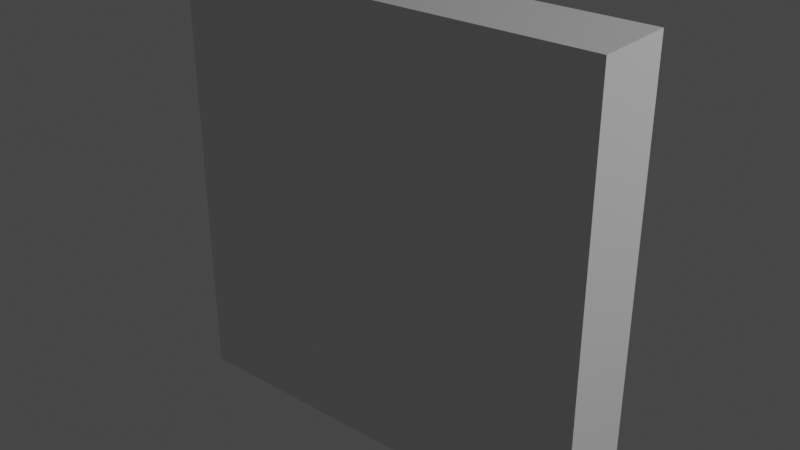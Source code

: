 # Source: bookshelf.blend  (saved by Blender 3.2.14; exported with 4.5.12 LTS)
import bpy
from mathutils import Matrix  # noqa: F401  (used for matrix-valued properties, if any)

bpy.ops.wm.read_factory_settings(use_empty=True)
scene = bpy.context.scene
scene.name = 'Scene'

# ---- collections
col_collection = bpy.data.collections.new('Collection'); scene.collection.children.link(col_collection)

# ---- materials (node trees are filled in below, after node groups)
mat_material_016 = bpy.data.materials.new('Material.016')
mat_material_016.alpha_threshold = 0.0
mat_material_016.use_transparent_shadow = False
mat_material_016.line_color = (0.0, 0.0, 0.0, 1.0)
mat_material__002 = bpy.data.materials.new('Material .002')
mat_material__002.alpha_threshold = 0.0
mat_material__002.use_transparent_shadow = False
mat_material__002.line_color = (0.0, 0.0, 0.0, 1.0)
mat_material_2_001 = bpy.data.materials.new('Material 2.001')
mat_material_2_001.use_transparent_shadow = False
mat_material_014 = bpy.data.materials.new('Material.014')
mat_material_014.alpha_threshold = 0.0
mat_material_014.use_transparent_shadow = False
mat_material_014.line_color = (0.0, 0.0, 0.0, 1.0)
mat_material_013 = bpy.data.materials.new('Material.013')
mat_material_013.alpha_threshold = 0.0
mat_material_013.use_transparent_shadow = False
mat_material_013.line_color = (0.0, 0.0, 0.0, 1.0)
mat_material_012 = bpy.data.materials.new('Material.012')
mat_material_012.alpha_threshold = 0.0
mat_material_012.use_transparent_shadow = False
mat_material_012.line_color = (0.0, 0.0, 0.0, 1.0)
mat_material_011 = bpy.data.materials.new('Material.011')
mat_material_011.alpha_threshold = 0.0
mat_material_011.use_transparent_shadow = False
mat_material_011.line_color = (0.0, 0.0, 0.0, 1.0)
mat_material_010 = bpy.data.materials.new('Material.010')
mat_material_010.alpha_threshold = 0.0
mat_material_010.use_transparent_shadow = False
mat_material_010.line_color = (0.0, 0.0, 0.0, 1.0)
mat_material_009 = bpy.data.materials.new('Material.009')
mat_material_009.alpha_threshold = 0.0
mat_material_009.use_transparent_shadow = False
mat_material_009.line_color = (0.0, 0.0, 0.0, 1.0)
mat_material_008 = bpy.data.materials.new('Material.008')
mat_material_008.alpha_threshold = 0.0
mat_material_008.use_transparent_shadow = False
mat_material_008.line_color = (0.0, 0.0, 0.0, 1.0)
mat_material_007 = bpy.data.materials.new('Material.007')
mat_material_007.alpha_threshold = 0.0
mat_material_007.use_transparent_shadow = False
mat_material_007.line_color = (0.0, 0.0, 0.0, 1.0)
mat_material_006 = bpy.data.materials.new('Material.006')
mat_material_006.alpha_threshold = 0.0
mat_material_006.use_transparent_shadow = False
mat_material_006.line_color = (0.0, 0.0, 0.0, 1.0)
mat_material_005 = bpy.data.materials.new('Material.005')
mat_material_005.alpha_threshold = 0.0
mat_material_005.use_transparent_shadow = False
mat_material_005.line_color = (0.0, 0.0, 0.0, 1.0)
mat_material_015 = bpy.data.materials.new('Material.015')
mat_material_015.alpha_threshold = 0.0
mat_material_015.use_transparent_shadow = False
mat_material_015.line_color = (0.0, 0.0, 0.0, 1.0)
mat_material_004 = bpy.data.materials.new('Material.004')
mat_material_004.alpha_threshold = 0.0
mat_material_004.use_transparent_shadow = False
mat_material_004.line_color = (0.0, 0.0, 0.0, 1.0)
mat_material_002 = bpy.data.materials.new('Material.002')
mat_material_002.alpha_threshold = 0.0
mat_material_002.use_transparent_shadow = False
mat_material_002.line_color = (0.0, 0.0, 0.0, 1.0)

# ---- material node trees
mat_material_016.use_nodes = True; mat_material_016.node_tree.nodes.clear()
_N = mat_material_016.node_tree.nodes; _L = mat_material_016.node_tree.links
n0 = _N.new('ShaderNodeOutputMaterial'); n0.name = 'Material Output'; n0.location = (300, 300)
n1 = _N.new('ShaderNodeBsdfPrincipled'); n1.name = 'Principled BSDF'; n1.location = (10, 300)
n1.distribution = 'GGX'
n1.subsurface_method = 'RANDOM_WALK_SKIN'
n1.inputs[2].default_value = 0.4
n1.inputs[3].default_value = 1.45
n1.inputs[27].default_value = (0.0, 0.0, 0.0, 1.0)
n1.inputs[28].default_value = 1.0
_L.new(n1.outputs[0], n0.inputs[0])
n0.is_active_output = True
mat_material__002.use_nodes = True; mat_material__002.node_tree.nodes.clear()
_N = mat_material__002.node_tree.nodes; _L = mat_material__002.node_tree.links
n0 = _N.new('ShaderNodeOutputMaterial'); n0.name = 'Material Output'; n0.location = (300, 300)
n1 = _N.new('ShaderNodeBsdfPrincipled'); n1.name = 'Principled BSDF'; n1.location = (10, 300)
n1.distribution = 'GGX'
n1.subsurface_method = 'RANDOM_WALK_SKIN'
n1.inputs[2].default_value = 0.4
n1.inputs[3].default_value = 1.45
n1.inputs[27].default_value = (0.0, 0.0, 0.0, 1.0)
n1.inputs[28].default_value = 1.0
_L.new(n1.outputs[0], n0.inputs[0])
n0.is_active_output = True
mat_material_2_001.use_nodes = True; mat_material_2_001.node_tree.nodes.clear()
_N = mat_material_2_001.node_tree.nodes; _L = mat_material_2_001.node_tree.links
n0 = _N.new('ShaderNodeBsdfPrincipled'); n0.name = 'Principled BSDF'; n0.location = (10, 300)
n0.distribution = 'GGX'
n0.subsurface_method = 'RANDOM_WALK_SKIN'
n0.inputs[0].default_value = (0.09463, 0.01456, 0.0, 1.0)
n0.inputs[3].default_value = 1.45
n0.inputs[27].default_value = (0.0, 0.0, 0.0, 1.0)
n0.inputs[28].default_value = 1.0
n1 = _N.new('ShaderNodeOutputMaterial'); n1.name = 'Material Output'; n1.location = (300, 300)
_L.new(n0.outputs[0], n1.inputs[0])
n1.is_active_output = True
mat_material_014.use_nodes = True; mat_material_014.node_tree.nodes.clear()
_N = mat_material_014.node_tree.nodes; _L = mat_material_014.node_tree.links
n0 = _N.new('ShaderNodeOutputMaterial'); n0.name = 'Material Output'; n0.location = (300, 300)
n1 = _N.new('ShaderNodeBsdfPrincipled'); n1.name = 'Principled BSDF'; n1.location = (10, 300)
n1.distribution = 'GGX'
n1.subsurface_method = 'RANDOM_WALK_SKIN'
n1.inputs[2].default_value = 0.4
n1.inputs[3].default_value = 1.45
n1.inputs[27].default_value = (0.0, 0.0, 0.0, 1.0)
n1.inputs[28].default_value = 1.0
_L.new(n1.outputs[0], n0.inputs[0])
n0.is_active_output = True
mat_material_013.use_nodes = True; mat_material_013.node_tree.nodes.clear()
_N = mat_material_013.node_tree.nodes; _L = mat_material_013.node_tree.links
n0 = _N.new('ShaderNodeOutputMaterial'); n0.name = 'Material Output'; n0.location = (300, 300)
n1 = _N.new('ShaderNodeBsdfPrincipled'); n1.name = 'Principled BSDF'; n1.location = (10, 300)
n1.distribution = 'GGX'
n1.subsurface_method = 'RANDOM_WALK_SKIN'
n1.inputs[2].default_value = 0.4
n1.inputs[3].default_value = 1.45
n1.inputs[27].default_value = (0.0, 0.0, 0.0, 1.0)
n1.inputs[28].default_value = 1.0
_L.new(n1.outputs[0], n0.inputs[0])
n0.is_active_output = True
mat_material_012.use_nodes = True; mat_material_012.node_tree.nodes.clear()
_N = mat_material_012.node_tree.nodes; _L = mat_material_012.node_tree.links
n0 = _N.new('ShaderNodeOutputMaterial'); n0.name = 'Material Output'; n0.location = (300, 300)
n1 = _N.new('ShaderNodeBsdfPrincipled'); n1.name = 'Principled BSDF'; n1.location = (10, 300)
n1.distribution = 'GGX'
n1.subsurface_method = 'RANDOM_WALK_SKIN'
n1.inputs[2].default_value = 0.4
n1.inputs[3].default_value = 1.45
n1.inputs[27].default_value = (0.0, 0.0, 0.0, 1.0)
n1.inputs[28].default_value = 1.0
_L.new(n1.outputs[0], n0.inputs[0])
n0.is_active_output = True
mat_material_011.use_nodes = True; mat_material_011.node_tree.nodes.clear()
_N = mat_material_011.node_tree.nodes; _L = mat_material_011.node_tree.links
n0 = _N.new('ShaderNodeOutputMaterial'); n0.name = 'Material Output'; n0.location = (300, 300)
n1 = _N.new('ShaderNodeBsdfPrincipled'); n1.name = 'Principled BSDF'; n1.location = (10, 300)
n1.distribution = 'GGX'
n1.subsurface_method = 'RANDOM_WALK_SKIN'
n1.inputs[2].default_value = 0.4
n1.inputs[3].default_value = 1.45
n1.inputs[27].default_value = (0.0, 0.0, 0.0, 1.0)
n1.inputs[28].default_value = 1.0
_L.new(n1.outputs[0], n0.inputs[0])
n0.is_active_output = True
mat_material_010.use_nodes = True; mat_material_010.node_tree.nodes.clear()
_N = mat_material_010.node_tree.nodes; _L = mat_material_010.node_tree.links
n0 = _N.new('ShaderNodeOutputMaterial'); n0.name = 'Material Output'; n0.location = (300, 300)
n1 = _N.new('ShaderNodeBsdfPrincipled'); n1.name = 'Principled BSDF'; n1.location = (10, 300)
n1.distribution = 'GGX'
n1.subsurface_method = 'RANDOM_WALK_SKIN'
n1.inputs[2].default_value = 0.4
n1.inputs[3].default_value = 1.45
n1.inputs[27].default_value = (0.0, 0.0, 0.0, 1.0)
n1.inputs[28].default_value = 1.0
_L.new(n1.outputs[0], n0.inputs[0])
n0.is_active_output = True
mat_material_009.use_nodes = True; mat_material_009.node_tree.nodes.clear()
_N = mat_material_009.node_tree.nodes; _L = mat_material_009.node_tree.links
n0 = _N.new('ShaderNodeOutputMaterial'); n0.name = 'Material Output'; n0.location = (300, 300)
n1 = _N.new('ShaderNodeBsdfPrincipled'); n1.name = 'Principled BSDF'; n1.location = (10, 300)
n1.distribution = 'GGX'
n1.subsurface_method = 'RANDOM_WALK_SKIN'
n1.inputs[2].default_value = 0.4
n1.inputs[3].default_value = 1.45
n1.inputs[27].default_value = (0.0, 0.0, 0.0, 1.0)
n1.inputs[28].default_value = 1.0
_L.new(n1.outputs[0], n0.inputs[0])
n0.is_active_output = True
mat_material_008.use_nodes = True; mat_material_008.node_tree.nodes.clear()
_N = mat_material_008.node_tree.nodes; _L = mat_material_008.node_tree.links
n0 = _N.new('ShaderNodeOutputMaterial'); n0.name = 'Material Output'; n0.location = (300, 300)
n1 = _N.new('ShaderNodeBsdfPrincipled'); n1.name = 'Principled BSDF'; n1.location = (10, 300)
n1.distribution = 'GGX'
n1.subsurface_method = 'RANDOM_WALK_SKIN'
n1.inputs[2].default_value = 0.4
n1.inputs[3].default_value = 1.45
n1.inputs[27].default_value = (0.0, 0.0, 0.0, 1.0)
n1.inputs[28].default_value = 1.0
_L.new(n1.outputs[0], n0.inputs[0])
n0.is_active_output = True
mat_material_007.use_nodes = True; mat_material_007.node_tree.nodes.clear()
_N = mat_material_007.node_tree.nodes; _L = mat_material_007.node_tree.links
n0 = _N.new('ShaderNodeOutputMaterial'); n0.name = 'Material Output'; n0.location = (300, 300)
n1 = _N.new('ShaderNodeBsdfPrincipled'); n1.name = 'Principled BSDF'; n1.location = (10, 300)
n1.distribution = 'GGX'
n1.subsurface_method = 'RANDOM_WALK_SKIN'
n1.inputs[2].default_value = 0.4
n1.inputs[3].default_value = 1.45
n1.inputs[27].default_value = (0.0, 0.0, 0.0, 1.0)
n1.inputs[28].default_value = 1.0
_L.new(n1.outputs[0], n0.inputs[0])
n0.is_active_output = True
mat_material_006.use_nodes = True; mat_material_006.node_tree.nodes.clear()
_N = mat_material_006.node_tree.nodes; _L = mat_material_006.node_tree.links
n0 = _N.new('ShaderNodeOutputMaterial'); n0.name = 'Material Output'; n0.location = (300, 300)
n1 = _N.new('ShaderNodeBsdfPrincipled'); n1.name = 'Principled BSDF'; n1.location = (10, 300)
n1.distribution = 'GGX'
n1.subsurface_method = 'RANDOM_WALK_SKIN'
n1.inputs[2].default_value = 0.4
n1.inputs[3].default_value = 1.45
n1.inputs[27].default_value = (0.0, 0.0, 0.0, 1.0)
n1.inputs[28].default_value = 1.0
_L.new(n1.outputs[0], n0.inputs[0])
n0.is_active_output = True
mat_material_005.use_nodes = True; mat_material_005.node_tree.nodes.clear()
_N = mat_material_005.node_tree.nodes; _L = mat_material_005.node_tree.links
n0 = _N.new('ShaderNodeOutputMaterial'); n0.name = 'Material Output'; n0.location = (300, 300)
n1 = _N.new('ShaderNodeBsdfPrincipled'); n1.name = 'Principled BSDF'; n1.location = (10, 300)
n1.distribution = 'GGX'
n1.subsurface_method = 'RANDOM_WALK_SKIN'
n1.inputs[2].default_value = 0.4
n1.inputs[3].default_value = 1.45
n1.inputs[27].default_value = (0.0, 0.0, 0.0, 1.0)
n1.inputs[28].default_value = 1.0
_L.new(n1.outputs[0], n0.inputs[0])
n0.is_active_output = True
mat_material_015.use_nodes = True; mat_material_015.node_tree.nodes.clear()
_N = mat_material_015.node_tree.nodes; _L = mat_material_015.node_tree.links
n0 = _N.new('ShaderNodeOutputMaterial'); n0.name = 'Material Output'; n0.location = (300, 300)
n1 = _N.new('ShaderNodeBsdfPrincipled'); n1.name = 'Principled BSDF'; n1.location = (10, 300)
n1.distribution = 'GGX'
n1.subsurface_method = 'RANDOM_WALK_SKIN'
n1.inputs[2].default_value = 0.4
n1.inputs[3].default_value = 1.45
n1.inputs[27].default_value = (0.0, 0.0, 0.0, 1.0)
n1.inputs[28].default_value = 1.0
_L.new(n1.outputs[0], n0.inputs[0])
n0.is_active_output = True
mat_material_004.use_nodes = True; mat_material_004.node_tree.nodes.clear()
_N = mat_material_004.node_tree.nodes; _L = mat_material_004.node_tree.links
n0 = _N.new('ShaderNodeOutputMaterial'); n0.name = 'Material Output'; n0.location = (300, 300)
n1 = _N.new('ShaderNodeBsdfPrincipled'); n1.name = 'Principled BSDF'; n1.location = (10, 300)
n1.distribution = 'GGX'
n1.subsurface_method = 'RANDOM_WALK_SKIN'
n1.inputs[2].default_value = 0.4
n1.inputs[3].default_value = 1.45
n1.inputs[27].default_value = (0.0, 0.0, 0.0, 1.0)
n1.inputs[28].default_value = 1.0
_L.new(n1.outputs[0], n0.inputs[0])
n0.is_active_output = True
mat_material_002.use_nodes = True; mat_material_002.node_tree.nodes.clear()
_N = mat_material_002.node_tree.nodes; _L = mat_material_002.node_tree.links
n0 = _N.new('ShaderNodeOutputMaterial'); n0.name = 'Material Output'; n0.location = (300, 300)
n1 = _N.new('ShaderNodeBsdfPrincipled'); n1.name = 'Principled BSDF'; n1.location = (10, 300)
n1.distribution = 'GGX'
n1.subsurface_method = 'RANDOM_WALK_SKIN'
n1.inputs[2].default_value = 0.4
n1.inputs[3].default_value = 1.45
n1.inputs[27].default_value = (0.0, 0.0, 0.0, 1.0)
n1.inputs[28].default_value = 1.0
_L.new(n1.outputs[0], n0.inputs[0])
n0.is_active_output = True

# ---- world
world_world = bpy.data.worlds.new('World'); scene.world = world_world
world_world.use_nodes = True; world_world.node_tree.nodes.clear()
_N = world_world.node_tree.nodes; _L = world_world.node_tree.links
n0 = _N.new('ShaderNodeOutputWorld'); n0.name = 'World Output'; n0.location = (300, 300)
n1 = _N.new('ShaderNodeBackground'); n1.name = 'Background'; n1.location = (10, 300)
n1.inputs[0].default_value = (0.05088, 0.05088, 0.05088, 1.0)
_L.new(n1.outputs[0], n0.inputs[0])
n0.is_active_output = True
world_world.color = (0.05088, 0.05088, 0.05088)
world_world.use_sun_shadow = False
world_world.sun_shadow_jitter_overblur = 0.0

# ---- lights
light_light_001 = bpy.data.lights.new('Light.001', 'POINT')
light_light_001.transmission_factor = 0.0
light_light_001.energy = 1000.0
light_light_001.shadow_soft_size = 0.1
light_light_001.shadow_maximum_resolution = 0.006
light_light_001.use_absolute_resolution = True

# ---- meshes
me_cube_019 = bpy.data.meshes.new('Cube.019')
me_cube_019.from_pydata([(1.514, 0.3442, 0.5564), (1.514, -0.3442, 0.5564), (-1.514, 0.3442, 0.5564), (-1.514, -0.3442, 0.5564), (1.514, 0.3442, -0.449), (1.514, 0.3116, -0.5276), (1.514, 0.3153, -0.5239), (1.514, 0.2367, -0.5564), (1.514, -0.2367, -0.5564), (1.514, -0.3153, -0.5239), (1.514, -0.3116, -0.5276), (1.514, -0.3442, -0.449), (-1.514, 0.2367, -0.5564), (-1.514, 0.3153, -0.5239), (-1.514, 0.3116, -0.5276), (-1.514, 0.3442, -0.449), (-1.514, -0.3442, -0.449), (-1.514, -0.3116, -0.5276), (-1.514, -0.3153, -0.5239), (-1.514, -0.2367, -0.5564), (1.514, -0.1452, -0.5564), (1.514, -0.06627, -0.5564), (1.514, 0.01264, -0.5603), (1.514, 0.09155, -0.5564), (1.514, 0.1705, -0.5564), (-1.514, 0.1705, -0.5564), (-1.514, 0.09155, -0.5564), (-1.514, 0.01264, -0.5603), (-1.514, -0.06627, -0.5564), (-1.514, -0.1452, -0.5564)], [], [(9, 18, 17, 10), (1, 11, 16, 3), (2, 15, 4, 0), (20, 29, 19, 8), (8, 19, 18, 9), (16, 11, 10, 17), (12, 7, 6, 13), (4, 15, 14, 5), (13, 6, 5, 14), (7, 12, 25, 24), (24, 25, 26, 23), (23, 26, 27, 22), (22, 27, 28, 21), (21, 28, 29, 20)])
_uv = me_cube_019.uv_layers.new(name='UVMap')
_uv.uv.foreach_set('vector', [0.625, 0.7395, 0.875, 0.7395, 0.875, 0.7382, 0.625, 0.7382, 0.375, 0.75, 0.6009, 0.75, 0.6009, 1.0, 0.375, 1.0, 0.375, 0.25, 0.6009, 0.25, 0.6009, 0.5, 0.375, 0.5, 0.625, 0.6777, 0.875, 0.6777, 0.875, 0.711, 0.625, 0.711, 0.625, 0.711, 0.875, 0.711, 0.875, 0.7395, 0.625, 0.7395, 0.6009, 1.0, 0.6009, 0.75, 0.6112, 0.75, 0.6112, 1.0, 0.875, 0.539, 0.625, 0.539, 0.625, 0.5105, 0.875, 0.5105, 0.625, 0.5, 0.875, 0.5, 0.875, 0.5118, 0.625, 0.5118, 0.875, 0.5105, 0.625, 0.5105, 0.625, 0.5118, 0.875, 0.5118, 0.625, 0.539, 0.875, 0.539, 0.875, 0.5631, 0.625, 0.5631, 0.625, 0.5631, 0.875, 0.5631, 0.875, 0.5917, 0.625, 0.5917, 0.625, 0.5917, 0.875, 0.5917, 0.875, 0.6204, 0.625, 0.6204, 0.625, 0.6204, 0.875, 0.6204, 0.875, 0.6491, 0.625, 0.6491, 0.625, 0.6491, 0.875, 0.6491, 0.875, 0.6777, 0.625, 0.6777])
me_cube_019.materials.append(mat_material_016)
me_cube_019.use_mirror_vertex_groups = False
me_cube_019.update()
me_cube_001 = bpy.data.meshes.new('Cube.001')
me_cube_001.from_pydata([(0.99, 1.0, 0.99), (0.99, 1.0, -0.99), (1.0, -1.0, 1.0), (1.0, -1.0, -1.0), (-0.99, 1.0, 0.99), (-0.99, 1.0, -0.99), (-1.0, -1.0, 1.0), (-1.0, -1.0, -1.0), (0.99, 1.0, 0.8462), (0.99, 1.0, 0.604), (0.99, 1.0, 0.4018), (0.99, 1.0, 0.1595), (0.99, 1.0, -0.04268), (0.99, 1.0, -0.2849), (0.99, 1.0, -0.4871), (0.99, 1.0, -0.7293), (-1.0, -1.0, -0.7193), (-1.0, -1.0, -0.4971), (-1.0, -1.0, -0.2749), (-1.0, -1.0, -0.05268), (-1.0, -1.0, 0.1695), (-1.0, -1.0, 0.3918), (-1.0, -1.0, 0.614), (-1.0, -1.0, 0.8362), (1.0, -1.0, 0.8362), (1.0, -1.0, 0.614), (1.0, -1.0, 0.3918), (1.0, -1.0, 0.1695), (1.0, -1.0, -0.05268), (1.0, -1.0, -0.2749), (1.0, -1.0, -0.4971), (1.0, -1.0, -0.7193), (-0.99, 1.0, 0.8462), (-0.99, 1.0, 0.604), (-0.99, 1.0, 0.4018), (-0.99, 1.0, 0.1595), (-0.99, 1.0, -0.04268), (-0.99, 1.0, -0.2849), (-0.99, 1.0, -0.4871), (-0.99, 1.0, -0.7293), (1.0, 1.0, -1.0), (-1.0, 1.0, -1.0), (0.99, 1.0, -0.7093), (-0.99, 1.0, -0.7093), (-1.0, 1.0, 1.0), (1.0, 1.0, 1.0), (0.99, 1.0, 0.8262), (0.99, 1.0, 0.624), (0.99, 1.0, 0.3818), (0.99, 1.0, 0.1795), (0.99, 1.0, -0.06268), (0.99, 1.0, -0.2649), (0.99, 1.0, -0.5071), (-0.99, 1.0, 0.8262), (-0.99, 1.0, 0.624), (-0.99, 1.0, 0.3818), (-0.99, 1.0, 0.1795), (-0.99, 1.0, -0.06268), (-0.99, 1.0, -0.2649), (-0.99, 1.0, -0.5071), (1.0, 1.0, 0.8362), (1.0, 1.0, 0.614), (1.0, 1.0, 0.3918), (1.0, 1.0, 0.1695), (1.0, 1.0, -0.05268), (1.0, 1.0, -0.2749), (1.0, 1.0, -0.4971), (1.0, 1.0, -0.7193), (-1.0, 1.0, 0.8362), (-1.0, 1.0, 0.614), (-1.0, 1.0, 0.3918), (-1.0, 1.0, 0.1695), (-1.0, 1.0, -0.05268), (-1.0, 1.0, -0.2749), (-1.0, 1.0, -0.4971), (-1.0, 1.0, -0.7193), (0.99, -0.5891, -0.99), (-0.99, -0.5891, -0.99), (0.99, -0.5891, -0.7293), (-0.99, -0.5891, -0.7293), (-0.99, -0.5891, 0.99), (0.99, -0.5891, 0.99), (0.99, -0.5891, 0.8462), (0.99, -0.5891, 0.604), (0.99, -0.5891, 0.4018), (0.99, -0.5891, 0.1595), (0.99, -0.5891, -0.04268), (0.99, -0.5891, -0.2849), (0.99, -0.5891, -0.4871), (-0.99, -0.5891, 0.8462), (-0.99, -0.5891, 0.604), (-0.99, -0.5891, 0.4018), (-0.99, -0.5891, 0.1595), (-0.99, -0.5891, -0.04268), (-0.99, -0.5891, -0.2849), (-0.99, -0.5891, -0.4871), (0.99, -0.5891, 0.8262), (0.99, -0.5891, 0.624), (0.99, -0.5891, 0.3818), (0.99, -0.5891, 0.1795), (0.99, -0.5891, -0.06268), (0.99, -0.5891, -0.2649), (0.99, -0.5891, -0.5071), (0.99, -0.5891, -0.7093), (-0.99, -0.5891, 0.8262), (-0.99, -0.5891, 0.624), (-0.99, -0.5891, 0.3818), (-0.99, -0.5891, 0.1795), (-0.99, -0.5891, -0.06268), (-0.99, -0.5891, -0.2649), (-0.99, -0.5891, -0.5071), (-0.99, -0.5891, -0.7093)], [], [(45, 44, 6, 2), (24, 2, 6, 23), (23, 6, 44, 68), (41, 40, 3, 7), (60, 45, 2, 24), (35, 11, 85, 92), (5, 39, 79, 77), (50, 51, 101, 100), (12, 36, 93, 86), (53, 46, 96, 104), (15, 1, 76, 78), (48, 49, 99, 98), (37, 13, 87, 94), (47, 54, 105, 97), (40, 67, 31, 3), (67, 66, 30, 31), (66, 65, 29, 30), (65, 64, 28, 29), (64, 63, 27, 28), (63, 62, 26, 27), (62, 61, 25, 26), (61, 60, 24, 25), (7, 16, 75, 41), (16, 17, 74, 75), (17, 18, 73, 74), (18, 19, 72, 73), (19, 20, 71, 72), (20, 21, 70, 71), (21, 22, 69, 70), (22, 23, 68, 69), (3, 31, 16, 7), (31, 30, 17, 16), (30, 29, 18, 17), (29, 28, 19, 18), (28, 27, 20, 19), (27, 26, 21, 20), (26, 25, 22, 21), (25, 24, 23, 22), (5, 1, 40, 41), (1, 15, 67, 40), (39, 5, 41, 75), (0, 4, 44, 45), (8, 0, 45, 60), (10, 9, 61, 62), (12, 11, 63, 64), (14, 13, 65, 66), (4, 32, 68, 44), (33, 34, 70, 69), (35, 36, 72, 71), (37, 38, 74, 73), (15, 39, 75, 67), (38, 14, 66, 74), (13, 37, 73, 65), (36, 12, 64, 72), (11, 35, 71, 63), (34, 10, 62, 70), (9, 33, 69, 61), (32, 8, 60, 68), (47, 46, 60, 61), (49, 48, 62, 63), (51, 50, 64, 65), (42, 52, 66, 67), (53, 54, 69, 68), (55, 56, 71, 70), (57, 58, 73, 72), (59, 43, 75, 74), (43, 42, 67, 75), (52, 59, 74, 66), (58, 51, 65, 73), (50, 57, 72, 64), (56, 49, 63, 71), (48, 55, 70, 62), (54, 47, 61, 69), (46, 53, 68, 60), (89, 80, 81, 82), (77, 79, 78, 76), (111, 110, 102, 103), (95, 94, 87, 88), (109, 108, 100, 101), (93, 92, 85, 86), (107, 106, 98, 99), (91, 90, 83, 84), (105, 104, 96, 97), (52, 42, 103, 102), (4, 0, 81, 80), (10, 34, 91, 84), (54, 53, 104, 105), (0, 8, 82, 81), (33, 9, 83, 90), (56, 55, 106, 107), (9, 10, 84, 83), (8, 32, 89, 82), (58, 57, 108, 109), (11, 12, 86, 85), (43, 59, 110, 111), (13, 14, 88, 87), (42, 43, 111, 103), (32, 4, 80, 89), (59, 52, 102, 110), (34, 33, 90, 91), (51, 58, 109, 101), (36, 35, 92, 93), (57, 50, 100, 108), (38, 37, 94, 95), (49, 56, 107, 99), (39, 15, 78, 79), (55, 48, 98, 106), (14, 38, 95, 88), (46, 47, 97, 96), (1, 5, 77, 76)])
me_cube_001.polygons.foreach_set('material_index', [0, 0, 0, 0, 0, 0, 1, 1, 1, 0, 1, 1, 0, 1, 0, 0, 0, 0, 0, 0, 0, 0, 0, 0, 0, 0, 0, 0, 0, 0, 0, 0, 0, 0, 0, 0, 0, 0, 1, 1, 1, 1, 1, 1, 1, 1, 1, 1, 1, 1, 1, 1, 1, 1, 1, 1, 1, 1, 1, 1, 1, 1, 1, 1, 1, 1, 1, 1, 1, 1, 1, 1, 1, 1, 1, 1, 1, 1, 1, 1, 1, 1, 1, 1, 1, 1, 1, 1, 1, 1, 1, 1, 1, 1, 1, 1, 1, 1, 1, 1, 1, 1, 1, 1, 1, 1, 0, 1, 1, 1])
_uv = me_cube_001.uv_layers.new(name='UVMap')
_uv.uv.foreach_set('vector', [0.625, 0.5, 0.875, 0.5, 0.875, 0.75, 0.625, 0.75, 0.6045, 0.75, 0.625, 0.75, 0.625, 1.0, 0.6045, 1.0, 0.6045, 0.0, 0.625, 0.0, 0.625, 0.25, 0.6045, 0.25, 0.125, 0.5, 0.375, 0.5, 0.375, 0.75, 0.125, 0.75, 0.6045, 0.5, 0.625, 0.5, 0.625, 0.75, 0.6045, 0.75, 0.5199, 0.2512, 0.5199, 0.4987, 0.5199, 0.4987, 0.5199, 0.2512, 0.3762, 0.2512, 0.4088, 0.2512, 0.4088, 0.2512, 0.3762, 0.2512, 0.4922, 0.4988, 0.4669, 0.4988, 0.4669, 0.4988, 0.4922, 0.4988, 0.4947, 0.4988, 0.4947, 0.2512, 0.4947, 0.2512, 0.4947, 0.4988, 0.6033, 0.2512, 0.6033, 0.4988, 0.6033, 0.4988, 0.6033, 0.2512, 0.4088, 0.4988, 0.3762, 0.4988, 0.3762, 0.4988, 0.4088, 0.4988, 0.5477, 0.4988, 0.5224, 0.4988, 0.5224, 0.4988, 0.5477, 0.4988, 0.4644, 0.2512, 0.4644, 0.4988, 0.4644, 0.4988, 0.4644, 0.2512, 0.578, 0.4988, 0.578, 0.2512, 0.578, 0.2512, 0.578, 0.4988, 0.375, 0.5, 0.4101, 0.5, 0.4101, 0.75, 0.375, 0.75, 0.4101, 0.5, 0.4379, 0.5, 0.4379, 0.75, 0.4101, 0.75, 0.4379, 0.5, 0.4656, 0.5, 0.4656, 0.75, 0.4379, 0.75, 0.4656, 0.5, 0.4934, 0.5, 0.4934, 0.75, 0.4656, 0.75, 0.4934, 0.5, 0.5212, 0.5, 0.5212, 0.75, 0.4934, 0.75, 0.5212, 0.5, 0.549, 0.5, 0.549, 0.75, 0.5212, 0.75, 0.549, 0.5, 0.5767, 0.5, 0.5767, 0.75, 0.549, 0.75, 0.5767, 0.5, 0.6045, 0.5, 0.6045, 0.75, 0.5767, 0.75, 0.375, 0.0, 0.4101, 0.0, 0.4101, 0.25, 0.375, 0.25, 0.4101, 0.0, 0.4379, 0.0, 0.4379, 0.25, 0.4101, 0.25, 0.4379, 0.0, 0.4656, 0.0, 0.4656, 0.25, 0.4379, 0.25, 0.4656, 0.0, 0.4934, 0.0, 0.4934, 0.25, 0.4656, 0.25, 0.4934, 0.0, 0.5212, 0.0, 0.5212, 0.25, 0.4934, 0.25, 0.5212, 0.0, 0.549, 0.0, 0.549, 0.25, 0.5212, 0.25, 0.549, 0.0, 0.5767, 0.0, 0.5767, 0.25, 0.549, 0.25, 0.5767, 0.0, 0.6045, 0.0, 0.6045, 0.25, 0.5767, 0.25, 0.375, 0.75, 0.4101, 0.75, 0.4101, 1.0, 0.375, 1.0, 0.4101, 0.75, 0.4379, 0.75, 0.4379, 1.0, 0.4101, 1.0, 0.4379, 0.75, 0.4656, 0.75, 0.4656, 1.0, 0.4379, 1.0, 0.4656, 0.75, 0.4934, 0.75, 0.4934, 1.0, 0.4656, 1.0, 0.4934, 0.75, 0.5212, 0.75, 0.5212, 1.0, 0.4934, 1.0, 0.5212, 0.75, 0.549, 0.75, 0.549, 1.0, 0.5212, 1.0, 0.549, 0.75, 0.5767, 0.75, 0.5767, 1.0, 0.549, 1.0, 0.5767, 0.75, 0.6045, 0.75, 0.6045, 1.0, 0.5767, 1.0, 0.3762, 0.2512, 0.3762, 0.4988, 0.375, 0.5, 0.375, 0.25, 0.3762, 0.4988, 0.4088, 0.4988, 0.4101, 0.5, 0.375, 0.5, 0.4088, 0.2512, 0.3762, 0.2512, 0.375, 0.25, 0.4101, 0.25, 0.6237, 0.4988, 0.6237, 0.2512, 0.625, 0.25, 0.625, 0.5, 0.6058, 0.4988, 0.6237, 0.4988, 0.625, 0.5, 0.6045, 0.5, 0.5502, 0.4988, 0.5755, 0.4988, 0.5767, 0.5, 0.549, 0.5, 0.4947, 0.4988, 0.5199, 0.4987, 0.5212, 0.5, 0.4934, 0.5, 0.4391, 0.4988, 0.4644, 0.4988, 0.4656, 0.5, 0.4379, 0.5, 0.6237, 0.2512, 0.6058, 0.2512, 0.6045, 0.25, 0.625, 0.25, 0.5755, 0.2512, 0.5502, 0.2512, 0.549, 0.25, 0.5767, 0.25, 0.5199, 0.2512, 0.4947, 0.2512, 0.4934, 0.25, 0.5212, 0.25, 0.4644, 0.2512, 0.4391, 0.2512, 0.4379, 0.25, 0.4656, 0.25, 0.4088, 0.4988, 0.4088, 0.2512, 0.4101, 0.25, 0.4101, 0.5, 0.4391, 0.2512, 0.4391, 0.4988, 0.4379, 0.5, 0.4379, 0.25, 0.4644, 0.4988, 0.4644, 0.2512, 0.4656, 0.25, 0.4656, 0.5, 0.4947, 0.2512, 0.4947, 0.4988, 0.4934, 0.5, 0.4934, 0.25, 0.5199, 0.4987, 0.5199, 0.2512, 0.5212, 0.25, 0.5212, 0.5, 0.5502, 0.2512, 0.5502, 0.4988, 0.549, 0.5, 0.549, 0.25, 0.5755, 0.4988, 0.5755, 0.2512, 0.5767, 0.25, 0.5767, 0.5, 0.6058, 0.2512, 0.6058, 0.4988, 0.6045, 0.5, 0.6045, 0.25, 0.578, 0.4988, 0.6033, 0.4988, 0.6045, 0.5, 0.5767, 0.5, 0.5224, 0.4988, 0.5477, 0.4988, 0.549, 0.5, 0.5212, 0.5, 0.4669, 0.4988, 0.4922, 0.4988, 0.4934, 0.5, 0.4656, 0.5, 0.4113, 0.4988, 0.4366, 0.4988, 0.4379, 0.5, 0.4101, 0.5, 0.6033, 0.2512, 0.578, 0.2512, 0.5767, 0.25, 0.6045, 0.25, 0.5477, 0.2512, 0.5224, 0.2513, 0.5212, 0.25, 0.549, 0.25, 0.4922, 0.2512, 0.4669, 0.2512, 0.4656, 0.25, 0.4934, 0.25, 0.4366, 0.2512, 0.4113, 0.2512, 0.4101, 0.25, 0.4379, 0.25, 0.4113, 0.2512, 0.4113, 0.4988, 0.4101, 0.5, 0.4101, 0.25, 0.4366, 0.4988, 0.4366, 0.2512, 0.4379, 0.25, 0.4379, 0.5, 0.4669, 0.2512, 0.4669, 0.4988, 0.4656, 0.5, 0.4656, 0.25, 0.4922, 0.4988, 0.4922, 0.2512, 0.4934, 0.25, 0.4934, 0.5, 0.5224, 0.2513, 0.5224, 0.4988, 0.5212, 0.5, 0.5212, 0.25, 0.5477, 0.4988, 0.5477, 0.2512, 0.549, 0.25, 0.549, 0.5, 0.578, 0.2512, 0.578, 0.4988, 0.5767, 0.5, 0.5767, 0.25, 0.6033, 0.4988, 0.6033, 0.2512, 0.6045, 0.25, 0.6045, 0.5, 0.6058, 0.2512, 0.6237, 0.2512, 0.6237, 0.4988, 0.6058, 0.4988, 0.3762, 0.2512, 0.4088, 0.2512, 0.4088, 0.4988, 0.3762, 0.4988, 0.4113, 0.2512, 0.4366, 0.2512, 0.4366, 0.4988, 0.4113, 0.4988, 0.4391, 0.2512, 0.4644, 0.2512, 0.4644, 0.4988, 0.4391, 0.4988, 0.4669, 0.2512, 0.4922, 0.2512, 0.4922, 0.4988, 0.4669, 0.4988, 0.4947, 0.2512, 0.5199, 0.2512, 0.5199, 0.4987, 0.4947, 0.4988, 0.5224, 0.2513, 0.5477, 0.2512, 0.5477, 0.4988, 0.5224, 0.4988, 0.5502, 0.2512, 0.5755, 0.2512, 0.5755, 0.4988, 0.5502, 0.4988, 0.578, 0.2512, 0.6033, 0.2512, 0.6033, 0.4988, 0.578, 0.4988, 0.4366, 0.4988, 0.4113, 0.4988, 0.4113, 0.4988, 0.4366, 0.4988, 0.6237, 0.2512, 0.6237, 0.4988, 0.6237, 0.4988, 0.6237, 0.2512, 0.5502, 0.4988, 0.5502, 0.2512, 0.5502, 0.2512, 0.5502, 0.4988, 0.578, 0.2512, 0.6033, 0.2512, 0.6033, 0.2512, 0.578, 0.2512, 0.6237, 0.4988, 0.6058, 0.4988, 0.6058, 0.4988, 0.6237, 0.4988, 0.5755, 0.2512, 0.5755, 0.4988, 0.5755, 0.4988, 0.5755, 0.2512, 0.5224, 0.2513, 0.5477, 0.2512, 0.5477, 0.2512, 0.5224, 0.2513, 0.5755, 0.4988, 0.5502, 0.4988, 0.5502, 0.4988, 0.5755, 0.4988, 0.6058, 0.4988, 0.6058, 0.2512, 0.6058, 0.2512, 0.6058, 0.4988, 0.4669, 0.2512, 0.4922, 0.2512, 0.4922, 0.2512, 0.4669, 0.2512, 0.5199, 0.4987, 0.4947, 0.4988, 0.4947, 0.4988, 0.5199, 0.4987, 0.4113, 0.2512, 0.4366, 0.2512, 0.4366, 0.2512, 0.4113, 0.2512, 0.4644, 0.4988, 0.4391, 0.4988, 0.4391, 0.4988, 0.4644, 0.4988, 0.4113, 0.4988, 0.4113, 0.2512, 0.4113, 0.2512, 0.4113, 0.4988, 0.6058, 0.2512, 0.6237, 0.2512, 0.6237, 0.2512, 0.6058, 0.2512, 0.4366, 0.2512, 0.4366, 0.4988, 0.4366, 0.4988, 0.4366, 0.2512, 0.5502, 0.2512, 0.5755, 0.2512, 0.5755, 0.2512, 0.5502, 0.2512, 0.4669, 0.4988, 0.4669, 0.2512, 0.4669, 0.2512, 0.4669, 0.4988, 0.4947, 0.2512, 0.5199, 0.2512, 0.5199, 0.2512, 0.4947, 0.2512, 0.4922, 0.2512, 0.4922, 0.4988, 0.4922, 0.4988, 0.4922, 0.2512, 0.4391, 0.2512, 0.4644, 0.2512, 0.4644, 0.2512, 0.4391, 0.2512, 0.5224, 0.4988, 0.5224, 0.2513, 0.5224, 0.2513, 0.5224, 0.4988, 0.4088, 0.2512, 0.4088, 0.4988, 0.4088, 0.4988, 0.4088, 0.2512, 0.5477, 0.2512, 0.5477, 0.4988, 0.5477, 0.4988, 0.5477, 0.2512, 0.4391, 0.4988, 0.4391, 0.2512, 0.4391, 0.2512, 0.4391, 0.4988, 0.6033, 0.4988, 0.578, 0.4988, 0.578, 0.4988, 0.6033, 0.4988, 0.3762, 0.4988, 0.3762, 0.2512, 0.3762, 0.2512, 0.3762, 0.4988])
me_cube_001.materials.append(mat_material__002)
me_cube_001.materials.append(mat_material_2_001)
me_cube_001.use_mirror_vertex_groups = False
me_cube_001.update()
me_cube_016 = bpy.data.meshes.new('Cube.016')
me_cube_016.from_pydata([(1.514, 0.3442, 0.5564), (1.514, -0.3442, 0.5564), (-1.514, 0.3442, 0.5564), (-1.514, -0.3442, 0.5564), (1.514, 0.3442, -0.449), (1.514, 0.3116, -0.5276), (1.514, 0.3153, -0.5239), (1.514, 0.2367, -0.5564), (1.514, -0.2367, -0.5564), (1.514, -0.3153, -0.5239), (1.514, -0.3116, -0.5276), (1.514, -0.3442, -0.449), (-1.514, 0.2367, -0.5564), (-1.514, 0.3153, -0.5239), (-1.514, 0.3116, -0.5276), (-1.514, 0.3442, -0.449), (-1.514, -0.3442, -0.449), (-1.514, -0.3116, -0.5276), (-1.514, -0.3153, -0.5239), (-1.514, -0.2367, -0.5564), (1.514, -0.1452, -0.5564), (1.514, -0.06627, -0.5564), (1.514, 0.01264, -0.5603), (1.514, 0.09155, -0.5564), (1.514, 0.1705, -0.5564), (-1.514, 0.1705, -0.5564), (-1.514, 0.09155, -0.5564), (-1.514, 0.01264, -0.5603), (-1.514, -0.06627, -0.5564), (-1.514, -0.1452, -0.5564)], [], [(9, 18, 17, 10), (1, 11, 16, 3), (2, 15, 4, 0), (20, 29, 19, 8), (8, 19, 18, 9), (16, 11, 10, 17), (12, 7, 6, 13), (4, 15, 14, 5), (13, 6, 5, 14), (7, 12, 25, 24), (24, 25, 26, 23), (23, 26, 27, 22), (22, 27, 28, 21), (21, 28, 29, 20)])
_uv = me_cube_016.uv_layers.new(name='UVMap')
_uv.uv.foreach_set('vector', [0.625, 0.7395, 0.875, 0.7395, 0.875, 0.7382, 0.625, 0.7382, 0.375, 0.75, 0.6009, 0.75, 0.6009, 1.0, 0.375, 1.0, 0.375, 0.25, 0.6009, 0.25, 0.6009, 0.5, 0.375, 0.5, 0.625, 0.6777, 0.875, 0.6777, 0.875, 0.711, 0.625, 0.711, 0.625, 0.711, 0.875, 0.711, 0.875, 0.7395, 0.625, 0.7395, 0.6009, 1.0, 0.6009, 0.75, 0.6112, 0.75, 0.6112, 1.0, 0.875, 0.539, 0.625, 0.539, 0.625, 0.5105, 0.875, 0.5105, 0.625, 0.5, 0.875, 0.5, 0.875, 0.5118, 0.625, 0.5118, 0.875, 0.5105, 0.625, 0.5105, 0.625, 0.5118, 0.875, 0.5118, 0.625, 0.539, 0.875, 0.539, 0.875, 0.5631, 0.625, 0.5631, 0.625, 0.5631, 0.875, 0.5631, 0.875, 0.5917, 0.625, 0.5917, 0.625, 0.5917, 0.875, 0.5917, 0.875, 0.6204, 0.625, 0.6204, 0.625, 0.6204, 0.875, 0.6204, 0.875, 0.6491, 0.625, 0.6491, 0.625, 0.6491, 0.875, 0.6491, 0.875, 0.6777, 0.625, 0.6777])
me_cube_016.materials.append(mat_material_014)
me_cube_016.use_mirror_vertex_groups = False
me_cube_016.update()
me_cube_015 = bpy.data.meshes.new('Cube.015')
me_cube_015.from_pydata([(1.514, 0.3442, 0.5564), (1.514, -0.3442, 0.5564), (-1.514, 0.3442, 0.5564), (-1.514, -0.3442, 0.5564), (1.514, 0.3442, -0.449), (1.514, 0.3116, -0.5276), (1.514, 0.3153, -0.5239), (1.514, 0.2367, -0.5564), (1.514, -0.2367, -0.5564), (1.514, -0.3153, -0.5239), (1.514, -0.3116, -0.5276), (1.514, -0.3442, -0.449), (-1.514, 0.2367, -0.5564), (-1.514, 0.3153, -0.5239), (-1.514, 0.3116, -0.5276), (-1.514, 0.3442, -0.449), (-1.514, -0.3442, -0.449), (-1.514, -0.3116, -0.5276), (-1.514, -0.3153, -0.5239), (-1.514, -0.2367, -0.5564), (1.514, -0.1452, -0.5564), (1.514, -0.06627, -0.5564), (1.514, 0.01264, -0.5603), (1.514, 0.09155, -0.5564), (1.514, 0.1705, -0.5564), (-1.514, 0.1705, -0.5564), (-1.514, 0.09155, -0.5564), (-1.514, 0.01264, -0.5603), (-1.514, -0.06627, -0.5564), (-1.514, -0.1452, -0.5564)], [], [(9, 18, 17, 10), (1, 11, 16, 3), (2, 15, 4, 0), (20, 29, 19, 8), (8, 19, 18, 9), (16, 11, 10, 17), (12, 7, 6, 13), (4, 15, 14, 5), (13, 6, 5, 14), (7, 12, 25, 24), (24, 25, 26, 23), (23, 26, 27, 22), (22, 27, 28, 21), (21, 28, 29, 20)])
_uv = me_cube_015.uv_layers.new(name='UVMap')
_uv.uv.foreach_set('vector', [0.625, 0.7395, 0.875, 0.7395, 0.875, 0.7382, 0.625, 0.7382, 0.375, 0.75, 0.6009, 0.75, 0.6009, 1.0, 0.375, 1.0, 0.375, 0.25, 0.6009, 0.25, 0.6009, 0.5, 0.375, 0.5, 0.625, 0.6777, 0.875, 0.6777, 0.875, 0.711, 0.625, 0.711, 0.625, 0.711, 0.875, 0.711, 0.875, 0.7395, 0.625, 0.7395, 0.6009, 1.0, 0.6009, 0.75, 0.6112, 0.75, 0.6112, 1.0, 0.875, 0.539, 0.625, 0.539, 0.625, 0.5105, 0.875, 0.5105, 0.625, 0.5, 0.875, 0.5, 0.875, 0.5118, 0.625, 0.5118, 0.875, 0.5105, 0.625, 0.5105, 0.625, 0.5118, 0.875, 0.5118, 0.625, 0.539, 0.875, 0.539, 0.875, 0.5631, 0.625, 0.5631, 0.625, 0.5631, 0.875, 0.5631, 0.875, 0.5917, 0.625, 0.5917, 0.625, 0.5917, 0.875, 0.5917, 0.875, 0.6204, 0.625, 0.6204, 0.625, 0.6204, 0.875, 0.6204, 0.875, 0.6491, 0.625, 0.6491, 0.625, 0.6491, 0.875, 0.6491, 0.875, 0.6777, 0.625, 0.6777])
me_cube_015.materials.append(mat_material_013)
me_cube_015.use_mirror_vertex_groups = False
me_cube_015.update()
me_cube_014 = bpy.data.meshes.new('Cube.014')
me_cube_014.from_pydata([(1.514, 0.3442, 0.5564), (1.514, -0.3442, 0.5564), (-1.514, 0.3442, 0.5564), (-1.514, -0.3442, 0.5564), (1.514, 0.3442, -0.449), (1.514, 0.3116, -0.5276), (1.514, 0.3153, -0.5239), (1.514, 0.2367, -0.5564), (1.514, -0.2367, -0.5564), (1.514, -0.3153, -0.5239), (1.514, -0.3116, -0.5276), (1.514, -0.3442, -0.449), (-1.514, 0.2367, -0.5564), (-1.514, 0.3153, -0.5239), (-1.514, 0.3116, -0.5276), (-1.514, 0.3442, -0.449), (-1.514, -0.3442, -0.449), (-1.514, -0.3116, -0.5276), (-1.514, -0.3153, -0.5239), (-1.514, -0.2367, -0.5564), (1.514, -0.1452, -0.5564), (1.514, -0.06627, -0.5564), (1.514, 0.01264, -0.5603), (1.514, 0.09155, -0.5564), (1.514, 0.1705, -0.5564), (-1.514, 0.1705, -0.5564), (-1.514, 0.09155, -0.5564), (-1.514, 0.01264, -0.5603), (-1.514, -0.06627, -0.5564), (-1.514, -0.1452, -0.5564)], [], [(9, 18, 17, 10), (1, 11, 16, 3), (2, 15, 4, 0), (20, 29, 19, 8), (8, 19, 18, 9), (16, 11, 10, 17), (12, 7, 6, 13), (4, 15, 14, 5), (13, 6, 5, 14), (7, 12, 25, 24), (24, 25, 26, 23), (23, 26, 27, 22), (22, 27, 28, 21), (21, 28, 29, 20)])
_uv = me_cube_014.uv_layers.new(name='UVMap')
_uv.uv.foreach_set('vector', [0.625, 0.7395, 0.875, 0.7395, 0.875, 0.7382, 0.625, 0.7382, 0.375, 0.75, 0.6009, 0.75, 0.6009, 1.0, 0.375, 1.0, 0.375, 0.25, 0.6009, 0.25, 0.6009, 0.5, 0.375, 0.5, 0.625, 0.6777, 0.875, 0.6777, 0.875, 0.711, 0.625, 0.711, 0.625, 0.711, 0.875, 0.711, 0.875, 0.7395, 0.625, 0.7395, 0.6009, 1.0, 0.6009, 0.75, 0.6112, 0.75, 0.6112, 1.0, 0.875, 0.539, 0.625, 0.539, 0.625, 0.5105, 0.875, 0.5105, 0.625, 0.5, 0.875, 0.5, 0.875, 0.5118, 0.625, 0.5118, 0.875, 0.5105, 0.625, 0.5105, 0.625, 0.5118, 0.875, 0.5118, 0.625, 0.539, 0.875, 0.539, 0.875, 0.5631, 0.625, 0.5631, 0.625, 0.5631, 0.875, 0.5631, 0.875, 0.5917, 0.625, 0.5917, 0.625, 0.5917, 0.875, 0.5917, 0.875, 0.6204, 0.625, 0.6204, 0.625, 0.6204, 0.875, 0.6204, 0.875, 0.6491, 0.625, 0.6491, 0.625, 0.6491, 0.875, 0.6491, 0.875, 0.6777, 0.625, 0.6777])
me_cube_014.materials.append(mat_material_012)
me_cube_014.use_mirror_vertex_groups = False
me_cube_014.update()
me_cube_013 = bpy.data.meshes.new('Cube.013')
me_cube_013.from_pydata([(1.514, 0.3442, 0.5564), (1.514, -0.3442, 0.5564), (-1.514, 0.3442, 0.5564), (-1.514, -0.3442, 0.5564), (1.514, 0.3442, -0.449), (1.514, 0.3116, -0.5276), (1.514, 0.3153, -0.5239), (1.514, 0.2367, -0.5564), (1.514, -0.2367, -0.5564), (1.514, -0.3153, -0.5239), (1.514, -0.3116, -0.5276), (1.514, -0.3442, -0.449), (-1.514, 0.2367, -0.5564), (-1.514, 0.3153, -0.5239), (-1.514, 0.3116, -0.5276), (-1.514, 0.3442, -0.449), (-1.514, -0.3442, -0.449), (-1.514, -0.3116, -0.5276), (-1.514, -0.3153, -0.5239), (-1.514, -0.2367, -0.5564), (1.514, -0.1452, -0.5564), (1.514, -0.06627, -0.5564), (1.514, 0.01264, -0.5603), (1.514, 0.09155, -0.5564), (1.514, 0.1705, -0.5564), (-1.514, 0.1705, -0.5564), (-1.514, 0.09155, -0.5564), (-1.514, 0.01264, -0.5603), (-1.514, -0.06627, -0.5564), (-1.514, -0.1452, -0.5564)], [], [(9, 18, 17, 10), (1, 11, 16, 3), (2, 15, 4, 0), (20, 29, 19, 8), (8, 19, 18, 9), (16, 11, 10, 17), (12, 7, 6, 13), (4, 15, 14, 5), (13, 6, 5, 14), (7, 12, 25, 24), (24, 25, 26, 23), (23, 26, 27, 22), (22, 27, 28, 21), (21, 28, 29, 20)])
_uv = me_cube_013.uv_layers.new(name='UVMap')
_uv.uv.foreach_set('vector', [0.625, 0.7395, 0.875, 0.7395, 0.875, 0.7382, 0.625, 0.7382, 0.375, 0.75, 0.6009, 0.75, 0.6009, 1.0, 0.375, 1.0, 0.375, 0.25, 0.6009, 0.25, 0.6009, 0.5, 0.375, 0.5, 0.625, 0.6777, 0.875, 0.6777, 0.875, 0.711, 0.625, 0.711, 0.625, 0.711, 0.875, 0.711, 0.875, 0.7395, 0.625, 0.7395, 0.6009, 1.0, 0.6009, 0.75, 0.6112, 0.75, 0.6112, 1.0, 0.875, 0.539, 0.625, 0.539, 0.625, 0.5105, 0.875, 0.5105, 0.625, 0.5, 0.875, 0.5, 0.875, 0.5118, 0.625, 0.5118, 0.875, 0.5105, 0.625, 0.5105, 0.625, 0.5118, 0.875, 0.5118, 0.625, 0.539, 0.875, 0.539, 0.875, 0.5631, 0.625, 0.5631, 0.625, 0.5631, 0.875, 0.5631, 0.875, 0.5917, 0.625, 0.5917, 0.625, 0.5917, 0.875, 0.5917, 0.875, 0.6204, 0.625, 0.6204, 0.625, 0.6204, 0.875, 0.6204, 0.875, 0.6491, 0.625, 0.6491, 0.625, 0.6491, 0.875, 0.6491, 0.875, 0.6777, 0.625, 0.6777])
me_cube_013.materials.append(mat_material_011)
me_cube_013.use_mirror_vertex_groups = False
me_cube_013.update()
me_cube_012 = bpy.data.meshes.new('Cube.012')
me_cube_012.from_pydata([(1.514, 0.3442, 0.5564), (1.514, -0.3442, 0.5564), (-1.514, 0.3442, 0.5564), (-1.514, -0.3442, 0.5564), (1.514, 0.3442, -0.449), (1.514, 0.3116, -0.5276), (1.514, 0.3153, -0.5239), (1.514, 0.2367, -0.5564), (1.514, -0.2367, -0.5564), (1.514, -0.3153, -0.5239), (1.514, -0.3116, -0.5276), (1.514, -0.3442, -0.449), (-1.514, 0.2367, -0.5564), (-1.514, 0.3153, -0.5239), (-1.514, 0.3116, -0.5276), (-1.514, 0.3442, -0.449), (-1.514, -0.3442, -0.449), (-1.514, -0.3116, -0.5276), (-1.514, -0.3153, -0.5239), (-1.514, -0.2367, -0.5564), (1.514, -0.1452, -0.5564), (1.514, -0.06627, -0.5564), (1.514, 0.01264, -0.5603), (1.514, 0.09155, -0.5564), (1.514, 0.1705, -0.5564), (-1.514, 0.1705, -0.5564), (-1.514, 0.09155, -0.5564), (-1.514, 0.01264, -0.5603), (-1.514, -0.06627, -0.5564), (-1.514, -0.1452, -0.5564)], [], [(9, 18, 17, 10), (1, 11, 16, 3), (2, 15, 4, 0), (20, 29, 19, 8), (8, 19, 18, 9), (16, 11, 10, 17), (12, 7, 6, 13), (4, 15, 14, 5), (13, 6, 5, 14), (7, 12, 25, 24), (24, 25, 26, 23), (23, 26, 27, 22), (22, 27, 28, 21), (21, 28, 29, 20)])
_uv = me_cube_012.uv_layers.new(name='UVMap')
_uv.uv.foreach_set('vector', [0.625, 0.7395, 0.875, 0.7395, 0.875, 0.7382, 0.625, 0.7382, 0.375, 0.75, 0.6009, 0.75, 0.6009, 1.0, 0.375, 1.0, 0.375, 0.25, 0.6009, 0.25, 0.6009, 0.5, 0.375, 0.5, 0.625, 0.6777, 0.875, 0.6777, 0.875, 0.711, 0.625, 0.711, 0.625, 0.711, 0.875, 0.711, 0.875, 0.7395, 0.625, 0.7395, 0.6009, 1.0, 0.6009, 0.75, 0.6112, 0.75, 0.6112, 1.0, 0.875, 0.539, 0.625, 0.539, 0.625, 0.5105, 0.875, 0.5105, 0.625, 0.5, 0.875, 0.5, 0.875, 0.5118, 0.625, 0.5118, 0.875, 0.5105, 0.625, 0.5105, 0.625, 0.5118, 0.875, 0.5118, 0.625, 0.539, 0.875, 0.539, 0.875, 0.5631, 0.625, 0.5631, 0.625, 0.5631, 0.875, 0.5631, 0.875, 0.5917, 0.625, 0.5917, 0.625, 0.5917, 0.875, 0.5917, 0.875, 0.6204, 0.625, 0.6204, 0.625, 0.6204, 0.875, 0.6204, 0.875, 0.6491, 0.625, 0.6491, 0.625, 0.6491, 0.875, 0.6491, 0.875, 0.6777, 0.625, 0.6777])
me_cube_012.materials.append(mat_material_010)
me_cube_012.use_mirror_vertex_groups = False
me_cube_012.update()
me_cube_011 = bpy.data.meshes.new('Cube.011')
me_cube_011.from_pydata([(1.514, 0.3442, 0.5564), (1.514, -0.3442, 0.5564), (-1.514, 0.3442, 0.5564), (-1.514, -0.3442, 0.5564), (1.514, 0.3442, -0.449), (1.514, 0.3116, -0.5276), (1.514, 0.3153, -0.5239), (1.514, 0.2367, -0.5564), (1.514, -0.2367, -0.5564), (1.514, -0.3153, -0.5239), (1.514, -0.3116, -0.5276), (1.514, -0.3442, -0.449), (-1.514, 0.2367, -0.5564), (-1.514, 0.3153, -0.5239), (-1.514, 0.3116, -0.5276), (-1.514, 0.3442, -0.449), (-1.514, -0.3442, -0.449), (-1.514, -0.3116, -0.5276), (-1.514, -0.3153, -0.5239), (-1.514, -0.2367, -0.5564), (1.514, -0.1452, -0.5564), (1.514, -0.06627, -0.5564), (1.514, 0.01264, -0.5603), (1.514, 0.09155, -0.5564), (1.514, 0.1705, -0.5564), (-1.514, 0.1705, -0.5564), (-1.514, 0.09155, -0.5564), (-1.514, 0.01264, -0.5603), (-1.514, -0.06627, -0.5564), (-1.514, -0.1452, -0.5564)], [], [(9, 18, 17, 10), (1, 11, 16, 3), (2, 15, 4, 0), (20, 29, 19, 8), (8, 19, 18, 9), (16, 11, 10, 17), (12, 7, 6, 13), (4, 15, 14, 5), (13, 6, 5, 14), (7, 12, 25, 24), (24, 25, 26, 23), (23, 26, 27, 22), (22, 27, 28, 21), (21, 28, 29, 20)])
_uv = me_cube_011.uv_layers.new(name='UVMap')
_uv.uv.foreach_set('vector', [0.625, 0.7395, 0.875, 0.7395, 0.875, 0.7382, 0.625, 0.7382, 0.375, 0.75, 0.6009, 0.75, 0.6009, 1.0, 0.375, 1.0, 0.375, 0.25, 0.6009, 0.25, 0.6009, 0.5, 0.375, 0.5, 0.625, 0.6777, 0.875, 0.6777, 0.875, 0.711, 0.625, 0.711, 0.625, 0.711, 0.875, 0.711, 0.875, 0.7395, 0.625, 0.7395, 0.6009, 1.0, 0.6009, 0.75, 0.6112, 0.75, 0.6112, 1.0, 0.875, 0.539, 0.625, 0.539, 0.625, 0.5105, 0.875, 0.5105, 0.625, 0.5, 0.875, 0.5, 0.875, 0.5118, 0.625, 0.5118, 0.875, 0.5105, 0.625, 0.5105, 0.625, 0.5118, 0.875, 0.5118, 0.625, 0.539, 0.875, 0.539, 0.875, 0.5631, 0.625, 0.5631, 0.625, 0.5631, 0.875, 0.5631, 0.875, 0.5917, 0.625, 0.5917, 0.625, 0.5917, 0.875, 0.5917, 0.875, 0.6204, 0.625, 0.6204, 0.625, 0.6204, 0.875, 0.6204, 0.875, 0.6491, 0.625, 0.6491, 0.625, 0.6491, 0.875, 0.6491, 0.875, 0.6777, 0.625, 0.6777])
me_cube_011.materials.append(mat_material_009)
me_cube_011.use_mirror_vertex_groups = False
me_cube_011.update()
me_cube_010 = bpy.data.meshes.new('Cube.010')
me_cube_010.from_pydata([(1.514, 0.3442, 0.5564), (1.514, -0.3442, 0.5564), (-1.514, 0.3442, 0.5564), (-1.514, -0.3442, 0.5564), (1.514, 0.3442, -0.449), (1.514, 0.3116, -0.5276), (1.514, 0.3153, -0.5239), (1.514, 0.2367, -0.5564), (1.514, -0.2367, -0.5564), (1.514, -0.3153, -0.5239), (1.514, -0.3116, -0.5276), (1.514, -0.3442, -0.449), (-1.514, 0.2367, -0.5564), (-1.514, 0.3153, -0.5239), (-1.514, 0.3116, -0.5276), (-1.514, 0.3442, -0.449), (-1.514, -0.3442, -0.449), (-1.514, -0.3116, -0.5276), (-1.514, -0.3153, -0.5239), (-1.514, -0.2367, -0.5564), (1.514, -0.1452, -0.5564), (1.514, -0.06627, -0.5564), (1.514, 0.01264, -0.5603), (1.514, 0.09155, -0.5564), (1.514, 0.1705, -0.5564), (-1.514, 0.1705, -0.5564), (-1.514, 0.09155, -0.5564), (-1.514, 0.01264, -0.5603), (-1.514, -0.06627, -0.5564), (-1.514, -0.1452, -0.5564)], [], [(9, 18, 17, 10), (1, 11, 16, 3), (2, 15, 4, 0), (20, 29, 19, 8), (8, 19, 18, 9), (16, 11, 10, 17), (12, 7, 6, 13), (4, 15, 14, 5), (13, 6, 5, 14), (7, 12, 25, 24), (24, 25, 26, 23), (23, 26, 27, 22), (22, 27, 28, 21), (21, 28, 29, 20)])
_uv = me_cube_010.uv_layers.new(name='UVMap')
_uv.uv.foreach_set('vector', [0.625, 0.7395, 0.875, 0.7395, 0.875, 0.7382, 0.625, 0.7382, 0.375, 0.75, 0.6009, 0.75, 0.6009, 1.0, 0.375, 1.0, 0.375, 0.25, 0.6009, 0.25, 0.6009, 0.5, 0.375, 0.5, 0.625, 0.6777, 0.875, 0.6777, 0.875, 0.711, 0.625, 0.711, 0.625, 0.711, 0.875, 0.711, 0.875, 0.7395, 0.625, 0.7395, 0.6009, 1.0, 0.6009, 0.75, 0.6112, 0.75, 0.6112, 1.0, 0.875, 0.539, 0.625, 0.539, 0.625, 0.5105, 0.875, 0.5105, 0.625, 0.5, 0.875, 0.5, 0.875, 0.5118, 0.625, 0.5118, 0.875, 0.5105, 0.625, 0.5105, 0.625, 0.5118, 0.875, 0.5118, 0.625, 0.539, 0.875, 0.539, 0.875, 0.5631, 0.625, 0.5631, 0.625, 0.5631, 0.875, 0.5631, 0.875, 0.5917, 0.625, 0.5917, 0.625, 0.5917, 0.875, 0.5917, 0.875, 0.6204, 0.625, 0.6204, 0.625, 0.6204, 0.875, 0.6204, 0.875, 0.6491, 0.625, 0.6491, 0.625, 0.6491, 0.875, 0.6491, 0.875, 0.6777, 0.625, 0.6777])
me_cube_010.materials.append(mat_material_008)
me_cube_010.use_mirror_vertex_groups = False
me_cube_010.update()
me_cube_009 = bpy.data.meshes.new('Cube.009')
me_cube_009.from_pydata([(1.514, 0.3442, 0.5564), (1.514, -0.3442, 0.5564), (-1.514, 0.3442, 0.5564), (-1.514, -0.3442, 0.5564), (1.514, 0.3442, -0.449), (1.514, 0.3116, -0.5276), (1.514, 0.3153, -0.5239), (1.514, 0.2367, -0.5564), (1.514, -0.2367, -0.5564), (1.514, -0.3153, -0.5239), (1.514, -0.3116, -0.5276), (1.514, -0.3442, -0.449), (-1.514, 0.2367, -0.5564), (-1.514, 0.3153, -0.5239), (-1.514, 0.3116, -0.5276), (-1.514, 0.3442, -0.449), (-1.514, -0.3442, -0.449), (-1.514, -0.3116, -0.5276), (-1.514, -0.3153, -0.5239), (-1.514, -0.2367, -0.5564), (1.514, -0.1452, -0.5564), (1.514, -0.06627, -0.5564), (1.514, 0.01264, -0.5603), (1.514, 0.09155, -0.5564), (1.514, 0.1705, -0.5564), (-1.514, 0.1705, -0.5564), (-1.514, 0.09155, -0.5564), (-1.514, 0.01264, -0.5603), (-1.514, -0.06627, -0.5564), (-1.514, -0.1452, -0.5564)], [], [(9, 18, 17, 10), (1, 11, 16, 3), (2, 15, 4, 0), (20, 29, 19, 8), (8, 19, 18, 9), (16, 11, 10, 17), (12, 7, 6, 13), (4, 15, 14, 5), (13, 6, 5, 14), (7, 12, 25, 24), (24, 25, 26, 23), (23, 26, 27, 22), (22, 27, 28, 21), (21, 28, 29, 20)])
_uv = me_cube_009.uv_layers.new(name='UVMap')
_uv.uv.foreach_set('vector', [0.625, 0.7395, 0.875, 0.7395, 0.875, 0.7382, 0.625, 0.7382, 0.375, 0.75, 0.6009, 0.75, 0.6009, 1.0, 0.375, 1.0, 0.375, 0.25, 0.6009, 0.25, 0.6009, 0.5, 0.375, 0.5, 0.625, 0.6777, 0.875, 0.6777, 0.875, 0.711, 0.625, 0.711, 0.625, 0.711, 0.875, 0.711, 0.875, 0.7395, 0.625, 0.7395, 0.6009, 1.0, 0.6009, 0.75, 0.6112, 0.75, 0.6112, 1.0, 0.875, 0.539, 0.625, 0.539, 0.625, 0.5105, 0.875, 0.5105, 0.625, 0.5, 0.875, 0.5, 0.875, 0.5118, 0.625, 0.5118, 0.875, 0.5105, 0.625, 0.5105, 0.625, 0.5118, 0.875, 0.5118, 0.625, 0.539, 0.875, 0.539, 0.875, 0.5631, 0.625, 0.5631, 0.625, 0.5631, 0.875, 0.5631, 0.875, 0.5917, 0.625, 0.5917, 0.625, 0.5917, 0.875, 0.5917, 0.875, 0.6204, 0.625, 0.6204, 0.625, 0.6204, 0.875, 0.6204, 0.875, 0.6491, 0.625, 0.6491, 0.625, 0.6491, 0.875, 0.6491, 0.875, 0.6777, 0.625, 0.6777])
me_cube_009.materials.append(mat_material_007)
me_cube_009.use_mirror_vertex_groups = False
me_cube_009.update()
me_cube_008 = bpy.data.meshes.new('Cube.008')
me_cube_008.from_pydata([(1.514, 0.3442, 0.5564), (1.514, -0.3442, 0.5564), (-1.514, 0.3442, 0.5564), (-1.514, -0.3442, 0.5564), (1.514, 0.3442, -0.449), (1.514, 0.3116, -0.5276), (1.514, 0.3153, -0.5239), (1.514, 0.2367, -0.5564), (1.514, -0.2367, -0.5564), (1.514, -0.3153, -0.5239), (1.514, -0.3116, -0.5276), (1.514, -0.3442, -0.449), (-1.514, 0.2367, -0.5564), (-1.514, 0.3153, -0.5239), (-1.514, 0.3116, -0.5276), (-1.514, 0.3442, -0.449), (-1.514, -0.3442, -0.449), (-1.514, -0.3116, -0.5276), (-1.514, -0.3153, -0.5239), (-1.514, -0.2367, -0.5564), (1.514, -0.1452, -0.5564), (1.514, -0.06627, -0.5564), (1.514, 0.01264, -0.5603), (1.514, 0.09155, -0.5564), (1.514, 0.1705, -0.5564), (-1.514, 0.1705, -0.5564), (-1.514, 0.09155, -0.5564), (-1.514, 0.01264, -0.5603), (-1.514, -0.06627, -0.5564), (-1.514, -0.1452, -0.5564)], [], [(9, 18, 17, 10), (1, 11, 16, 3), (2, 15, 4, 0), (20, 29, 19, 8), (8, 19, 18, 9), (16, 11, 10, 17), (12, 7, 6, 13), (4, 15, 14, 5), (13, 6, 5, 14), (7, 12, 25, 24), (24, 25, 26, 23), (23, 26, 27, 22), (22, 27, 28, 21), (21, 28, 29, 20)])
_uv = me_cube_008.uv_layers.new(name='UVMap')
_uv.uv.foreach_set('vector', [0.625, 0.7395, 0.875, 0.7395, 0.875, 0.7382, 0.625, 0.7382, 0.375, 0.75, 0.6009, 0.75, 0.6009, 1.0, 0.375, 1.0, 0.375, 0.25, 0.6009, 0.25, 0.6009, 0.5, 0.375, 0.5, 0.625, 0.6777, 0.875, 0.6777, 0.875, 0.711, 0.625, 0.711, 0.625, 0.711, 0.875, 0.711, 0.875, 0.7395, 0.625, 0.7395, 0.6009, 1.0, 0.6009, 0.75, 0.6112, 0.75, 0.6112, 1.0, 0.875, 0.539, 0.625, 0.539, 0.625, 0.5105, 0.875, 0.5105, 0.625, 0.5, 0.875, 0.5, 0.875, 0.5118, 0.625, 0.5118, 0.875, 0.5105, 0.625, 0.5105, 0.625, 0.5118, 0.875, 0.5118, 0.625, 0.539, 0.875, 0.539, 0.875, 0.5631, 0.625, 0.5631, 0.625, 0.5631, 0.875, 0.5631, 0.875, 0.5917, 0.625, 0.5917, 0.625, 0.5917, 0.875, 0.5917, 0.875, 0.6204, 0.625, 0.6204, 0.625, 0.6204, 0.875, 0.6204, 0.875, 0.6491, 0.625, 0.6491, 0.625, 0.6491, 0.875, 0.6491, 0.875, 0.6777, 0.625, 0.6777])
me_cube_008.materials.append(mat_material_006)
me_cube_008.use_mirror_vertex_groups = False
me_cube_008.update()
me_cube_007 = bpy.data.meshes.new('Cube.007')
me_cube_007.from_pydata([(1.514, 0.3442, 0.5564), (1.514, -0.3442, 0.5564), (-1.514, 0.3442, 0.5564), (-1.514, -0.3442, 0.5564), (1.514, 0.3442, -0.449), (1.514, 0.3116, -0.5276), (1.514, 0.3153, -0.5239), (1.514, 0.2367, -0.5564), (1.514, -0.2367, -0.5564), (1.514, -0.3153, -0.5239), (1.514, -0.3116, -0.5276), (1.514, -0.3442, -0.449), (-1.514, 0.2367, -0.5564), (-1.514, 0.3153, -0.5239), (-1.514, 0.3116, -0.5276), (-1.514, 0.3442, -0.449), (-1.514, -0.3442, -0.449), (-1.514, -0.3116, -0.5276), (-1.514, -0.3153, -0.5239), (-1.514, -0.2367, -0.5564), (1.514, -0.1452, -0.5564), (1.514, -0.06627, -0.5564), (1.514, 0.01264, -0.5603), (1.514, 0.09155, -0.5564), (1.514, 0.1705, -0.5564), (-1.514, 0.1705, -0.5564), (-1.514, 0.09155, -0.5564), (-1.514, 0.01264, -0.5603), (-1.514, -0.06627, -0.5564), (-1.514, -0.1452, -0.5564)], [], [(9, 18, 17, 10), (1, 11, 16, 3), (2, 15, 4, 0), (20, 29, 19, 8), (8, 19, 18, 9), (16, 11, 10, 17), (12, 7, 6, 13), (4, 15, 14, 5), (13, 6, 5, 14), (7, 12, 25, 24), (24, 25, 26, 23), (23, 26, 27, 22), (22, 27, 28, 21), (21, 28, 29, 20)])
_uv = me_cube_007.uv_layers.new(name='UVMap')
_uv.uv.foreach_set('vector', [0.625, 0.7395, 0.875, 0.7395, 0.875, 0.7382, 0.625, 0.7382, 0.375, 0.75, 0.6009, 0.75, 0.6009, 1.0, 0.375, 1.0, 0.375, 0.25, 0.6009, 0.25, 0.6009, 0.5, 0.375, 0.5, 0.625, 0.6777, 0.875, 0.6777, 0.875, 0.711, 0.625, 0.711, 0.625, 0.711, 0.875, 0.711, 0.875, 0.7395, 0.625, 0.7395, 0.6009, 1.0, 0.6009, 0.75, 0.6112, 0.75, 0.6112, 1.0, 0.875, 0.539, 0.625, 0.539, 0.625, 0.5105, 0.875, 0.5105, 0.625, 0.5, 0.875, 0.5, 0.875, 0.5118, 0.625, 0.5118, 0.875, 0.5105, 0.625, 0.5105, 0.625, 0.5118, 0.875, 0.5118, 0.625, 0.539, 0.875, 0.539, 0.875, 0.5631, 0.625, 0.5631, 0.625, 0.5631, 0.875, 0.5631, 0.875, 0.5917, 0.625, 0.5917, 0.625, 0.5917, 0.875, 0.5917, 0.875, 0.6204, 0.625, 0.6204, 0.625, 0.6204, 0.875, 0.6204, 0.875, 0.6491, 0.625, 0.6491, 0.625, 0.6491, 0.875, 0.6491, 0.875, 0.6777, 0.625, 0.6777])
me_cube_007.materials.append(mat_material_005)
me_cube_007.use_mirror_vertex_groups = False
me_cube_007.update()
me_cube_017 = bpy.data.meshes.new('Cube.017')
me_cube_017.from_pydata([(1.514, 0.3442, 0.5564), (1.514, -0.3442, 0.5564), (-1.514, 0.3442, 0.5564), (-1.514, -0.3442, 0.5564), (1.514, 0.3442, -0.449), (1.514, 0.3116, -0.5276), (1.514, 0.3153, -0.5239), (1.514, 0.2367, -0.5564), (1.514, -0.2367, -0.5564), (1.514, -0.3153, -0.5239), (1.514, -0.3116, -0.5276), (1.514, -0.3442, -0.449), (-1.514, 0.2367, -0.5564), (-1.514, 0.3153, -0.5239), (-1.514, 0.3116, -0.5276), (-1.514, 0.3442, -0.449), (-1.514, -0.3442, -0.449), (-1.514, -0.3116, -0.5276), (-1.514, -0.3153, -0.5239), (-1.514, -0.2367, -0.5564), (1.514, -0.1452, -0.5564), (1.514, -0.06627, -0.5564), (1.514, 0.01264, -0.5603), (1.514, 0.09155, -0.5564), (1.514, 0.1705, -0.5564), (-1.514, 0.1705, -0.5564), (-1.514, 0.09155, -0.5564), (-1.514, 0.01264, -0.5603), (-1.514, -0.06627, -0.5564), (-1.514, -0.1452, -0.5564)], [], [(9, 18, 17, 10), (1, 11, 16, 3), (2, 15, 4, 0), (20, 29, 19, 8), (8, 19, 18, 9), (16, 11, 10, 17), (12, 7, 6, 13), (4, 15, 14, 5), (13, 6, 5, 14), (7, 12, 25, 24), (24, 25, 26, 23), (23, 26, 27, 22), (22, 27, 28, 21), (21, 28, 29, 20)])
_uv = me_cube_017.uv_layers.new(name='UVMap')
_uv.uv.foreach_set('vector', [0.625, 0.7395, 0.875, 0.7395, 0.875, 0.7382, 0.625, 0.7382, 0.375, 0.75, 0.6009, 0.75, 0.6009, 1.0, 0.375, 1.0, 0.375, 0.25, 0.6009, 0.25, 0.6009, 0.5, 0.375, 0.5, 0.625, 0.6777, 0.875, 0.6777, 0.875, 0.711, 0.625, 0.711, 0.625, 0.711, 0.875, 0.711, 0.875, 0.7395, 0.625, 0.7395, 0.6009, 1.0, 0.6009, 0.75, 0.6112, 0.75, 0.6112, 1.0, 0.875, 0.539, 0.625, 0.539, 0.625, 0.5105, 0.875, 0.5105, 0.625, 0.5, 0.875, 0.5, 0.875, 0.5118, 0.625, 0.5118, 0.875, 0.5105, 0.625, 0.5105, 0.625, 0.5118, 0.875, 0.5118, 0.625, 0.539, 0.875, 0.539, 0.875, 0.5631, 0.625, 0.5631, 0.625, 0.5631, 0.875, 0.5631, 0.875, 0.5917, 0.625, 0.5917, 0.625, 0.5917, 0.875, 0.5917, 0.875, 0.6204, 0.625, 0.6204, 0.625, 0.6204, 0.875, 0.6204, 0.875, 0.6491, 0.625, 0.6491, 0.625, 0.6491, 0.875, 0.6491, 0.875, 0.6777, 0.625, 0.6777])
me_cube_017.materials.append(mat_material_015)
me_cube_017.use_mirror_vertex_groups = False
me_cube_017.update()
me_cube_005 = bpy.data.meshes.new('Cube.005')
me_cube_005.from_pydata([(1.514, 0.3442, 0.5564), (1.514, -0.3442, 0.5564), (-1.514, 0.3442, 0.5564), (-1.514, -0.3442, 0.5564), (1.514, 0.3442, -0.449), (1.514, 0.3116, -0.5276), (1.514, 0.3153, -0.5239), (1.514, 0.2367, -0.5564), (1.514, -0.2367, -0.5564), (1.514, -0.3153, -0.5239), (1.514, -0.3116, -0.5276), (1.514, -0.3442, -0.449), (-1.514, 0.2367, -0.5564), (-1.514, 0.3153, -0.5239), (-1.514, 0.3116, -0.5276), (-1.514, 0.3442, -0.449), (-1.514, -0.3442, -0.449), (-1.514, -0.3116, -0.5276), (-1.514, -0.3153, -0.5239), (-1.514, -0.2367, -0.5564), (1.514, -0.1452, -0.5564), (1.514, -0.06627, -0.5564), (1.514, 0.01264, -0.5603), (1.514, 0.09155, -0.5564), (1.514, 0.1705, -0.5564), (-1.514, 0.1705, -0.5564), (-1.514, 0.09155, -0.5564), (-1.514, 0.01264, -0.5603), (-1.514, -0.06627, -0.5564), (-1.514, -0.1452, -0.5564)], [], [(9, 18, 17, 10), (1, 11, 16, 3), (2, 15, 4, 0), (20, 29, 19, 8), (8, 19, 18, 9), (16, 11, 10, 17), (12, 7, 6, 13), (4, 15, 14, 5), (13, 6, 5, 14), (7, 12, 25, 24), (24, 25, 26, 23), (23, 26, 27, 22), (22, 27, 28, 21), (21, 28, 29, 20)])
_uv = me_cube_005.uv_layers.new(name='UVMap')
_uv.uv.foreach_set('vector', [0.625, 0.7395, 0.875, 0.7395, 0.875, 0.7382, 0.625, 0.7382, 0.375, 0.75, 0.6009, 0.75, 0.6009, 1.0, 0.375, 1.0, 0.375, 0.25, 0.6009, 0.25, 0.6009, 0.5, 0.375, 0.5, 0.625, 0.6777, 0.875, 0.6777, 0.875, 0.711, 0.625, 0.711, 0.625, 0.711, 0.875, 0.711, 0.875, 0.7395, 0.625, 0.7395, 0.6009, 1.0, 0.6009, 0.75, 0.6112, 0.75, 0.6112, 1.0, 0.875, 0.539, 0.625, 0.539, 0.625, 0.5105, 0.875, 0.5105, 0.625, 0.5, 0.875, 0.5, 0.875, 0.5118, 0.625, 0.5118, 0.875, 0.5105, 0.625, 0.5105, 0.625, 0.5118, 0.875, 0.5118, 0.625, 0.539, 0.875, 0.539, 0.875, 0.5631, 0.625, 0.5631, 0.625, 0.5631, 0.875, 0.5631, 0.875, 0.5917, 0.625, 0.5917, 0.625, 0.5917, 0.875, 0.5917, 0.875, 0.6204, 0.625, 0.6204, 0.625, 0.6204, 0.875, 0.6204, 0.875, 0.6491, 0.625, 0.6491, 0.625, 0.6491, 0.875, 0.6491, 0.875, 0.6777, 0.625, 0.6777])
me_cube_005.materials.append(mat_material_004)
me_cube_005.use_mirror_vertex_groups = False
me_cube_005.update()
me_cube_006 = bpy.data.meshes.new('Cube.006')
me_cube_006.from_pydata([(1.514, 0.3442, 0.5564), (1.514, -0.3442, 0.5564), (-1.514, 0.3442, 0.5564), (-1.514, -0.3442, 0.5564), (1.514, 0.3442, -0.449), (1.514, 0.3116, -0.5276), (1.514, 0.3153, -0.5239), (1.514, 0.2367, -0.5564), (1.514, -0.2367, -0.5564), (1.514, -0.3153, -0.5239), (1.514, -0.3116, -0.5276), (1.514, -0.3442, -0.449), (-1.514, 0.2367, -0.5564), (-1.514, 0.3153, -0.5239), (-1.514, 0.3116, -0.5276), (-1.514, 0.3442, -0.449), (-1.514, -0.3442, -0.449), (-1.514, -0.3116, -0.5276), (-1.514, -0.3153, -0.5239), (-1.514, -0.2367, -0.5564), (1.514, -0.1452, -0.5564), (1.514, -0.06627, -0.5564), (1.514, 0.01264, -0.5603), (1.514, 0.09155, -0.5564), (1.514, 0.1705, -0.5564), (-1.514, 0.1705, -0.5564), (-1.514, 0.09155, -0.5564), (-1.514, 0.01264, -0.5603), (-1.514, -0.06627, -0.5564), (-1.514, -0.1452, -0.5564)], [], [(9, 18, 17, 10), (1, 11, 16, 3), (2, 15, 4, 0), (20, 29, 19, 8), (8, 19, 18, 9), (16, 11, 10, 17), (12, 7, 6, 13), (4, 15, 14, 5), (13, 6, 5, 14), (7, 12, 25, 24), (24, 25, 26, 23), (23, 26, 27, 22), (22, 27, 28, 21), (21, 28, 29, 20)])
_uv = me_cube_006.uv_layers.new(name='UVMap')
_uv.uv.foreach_set('vector', [0.625, 0.7395, 0.875, 0.7395, 0.875, 0.7382, 0.625, 0.7382, 0.375, 0.75, 0.6009, 0.75, 0.6009, 1.0, 0.375, 1.0, 0.375, 0.25, 0.6009, 0.25, 0.6009, 0.5, 0.375, 0.5, 0.625, 0.6777, 0.875, 0.6777, 0.875, 0.711, 0.625, 0.711, 0.625, 0.711, 0.875, 0.711, 0.875, 0.7395, 0.625, 0.7395, 0.6009, 1.0, 0.6009, 0.75, 0.6112, 0.75, 0.6112, 1.0, 0.875, 0.539, 0.625, 0.539, 0.625, 0.5105, 0.875, 0.5105, 0.625, 0.5, 0.875, 0.5, 0.875, 0.5118, 0.625, 0.5118, 0.875, 0.5105, 0.625, 0.5105, 0.625, 0.5118, 0.875, 0.5118, 0.625, 0.539, 0.875, 0.539, 0.875, 0.5631, 0.625, 0.5631, 0.625, 0.5631, 0.875, 0.5631, 0.875, 0.5917, 0.625, 0.5917, 0.625, 0.5917, 0.875, 0.5917, 0.875, 0.6204, 0.625, 0.6204, 0.625, 0.6204, 0.875, 0.6204, 0.875, 0.6491, 0.625, 0.6491, 0.625, 0.6491, 0.875, 0.6491, 0.875, 0.6777, 0.625, 0.6777])
me_cube_006.materials.append(mat_material_002)
me_cube_006.use_mirror_vertex_groups = False
me_cube_006.update()

# ---- objects
ob_light = bpy.data.objects.new('Light', light_light_001)
ob_cube_018 = bpy.data.objects.new('Cube.018', me_cube_019)
ob_cube_017 = bpy.data.objects.new('Cube.017', me_cube_001)
ob_cube_016 = bpy.data.objects.new('Cube.016', me_cube_016)
ob_cube_015 = bpy.data.objects.new('Cube.015', me_cube_015)
ob_cube_014 = bpy.data.objects.new('Cube.014', me_cube_014)
ob_cube_013 = bpy.data.objects.new('Cube.013', me_cube_013)
ob_cube_012 = bpy.data.objects.new('Cube.012', me_cube_012)
ob_cube_011 = bpy.data.objects.new('Cube.011', me_cube_011)
ob_cube_010 = bpy.data.objects.new('Cube.010', me_cube_010)
ob_cube_009 = bpy.data.objects.new('Cube.009', me_cube_009)
ob_cube_008 = bpy.data.objects.new('Cube.008', me_cube_008)
ob_cube_007 = bpy.data.objects.new('Cube.007', me_cube_007)
ob_cube_006 = bpy.data.objects.new('Cube.006', me_cube_017)
ob_cube_005 = bpy.data.objects.new('Cube.005', me_cube_005)
ob_cube_003 = bpy.data.objects.new('Cube.003', me_cube_006)

# ---- transforms, parenting, visibility, modifiers, constraints
ob_light.location = (4.076, 1.005, 5.904)
ob_light.rotation_euler = (0.6503, 0.05522, 1.866)
ob_light.lock_rotations_4d = False
ob_light.empty_display_type = 'ARROWS'
ob_light.color = (0.0, 0.0, 0.0, 0.0)
ob_light.lineart.crease_threshold = 0.0
ob_cube_018.location = (-2.388, -1.924, 0.7111)
ob_cube_018.rotation_euler = (1.552, -0.0, 0.0)
ob_cube_018.scale = (0.1251, 0.1169, 0.2307)
ob_cube_018.lock_rotations_4d = False
ob_cube_018.empty_display_type = 'ARROWS'
ob_cube_018.lineart.crease_threshold = 0.0
ob_cube_017.location = (-1.947, -1.984, 1.379)
ob_cube_017.scale = (1.0, 0.187, 1.0)
ob_cube_017.lock_rotations_4d = False
ob_cube_017.empty_display_type = 'ARROWS'
ob_cube_017.lineart.crease_threshold = 0.0
ob_cube_016.location = (-2.646, -1.924, 0.5438)
ob_cube_016.rotation_euler = (1.552, -0.0, 0.0)
ob_cube_016.scale = (0.1251, 0.1169, 0.2307)
ob_cube_016.lock_rotations_4d = False
ob_cube_016.empty_display_type = 'ARROWS'
ob_cube_016.lineart.crease_threshold = 0.0
ob_cube_015.location = (-2.697, -1.924, 0.4454)
ob_cube_015.rotation_euler = (1.552, -0.0, 0.0)
ob_cube_015.scale = (0.1251, 0.1169, 0.2307)
ob_cube_015.lock_rotations_4d = False
ob_cube_015.empty_display_type = 'ARROWS'
ob_cube_015.lineart.crease_threshold = 0.0
ob_cube_014.location = (-1.923, -1.924, 0.533)
ob_cube_014.rotation_euler = (1.552, -0.0, 0.0)
ob_cube_014.scale = (0.1251, 0.1169, 0.2307)
ob_cube_014.lock_rotations_4d = False
ob_cube_014.empty_display_type = 'ARROWS'
ob_cube_014.lineart.crease_threshold = 0.0
ob_cube_013.location = (-2.104, -1.924, 0.4404)
ob_cube_013.rotation_euler = (1.552, -0.0, 0.0)
ob_cube_013.scale = (0.1251, 0.1169, 0.2307)
ob_cube_013.lock_rotations_4d = False
ob_cube_013.empty_display_type = 'ARROWS'
ob_cube_013.lineart.crease_threshold = 0.0
ob_cube_012.location = (-1.313, -1.924, 0.539)
ob_cube_012.rotation_euler = (1.552, -0.0, 0.0)
ob_cube_012.scale = (0.1251, 0.1169, 0.2307)
ob_cube_012.lock_rotations_4d = False
ob_cube_012.empty_display_type = 'ARROWS'
ob_cube_012.lineart.crease_threshold = 0.0
ob_cube_011.location = (-1.635, -1.924, 0.4417)
ob_cube_011.rotation_euler = (1.552, -0.0, 0.0)
ob_cube_011.scale = (0.1251, 0.1169, 0.2307)
ob_cube_011.lock_rotations_4d = False
ob_cube_011.empty_display_type = 'ARROWS'
ob_cube_011.lineart.crease_threshold = 0.0
ob_cube_010.location = (-1.208, -1.924, 0.4417)
ob_cube_010.rotation_euler = (1.552, -0.0, 0.0)
ob_cube_010.scale = (0.1251, 0.1169, 0.2307)
ob_cube_010.lock_rotations_4d = False
ob_cube_010.empty_display_type = 'ARROWS'
ob_cube_010.lineart.crease_threshold = 0.0
ob_cube_009.location = (-1.473, -1.924, 0.8067)
ob_cube_009.rotation_euler = (1.552, -0.0, 0.0)
ob_cube_009.scale = (0.1251, 0.1169, 0.2307)
ob_cube_009.lock_rotations_4d = False
ob_cube_009.empty_display_type = 'ARROWS'
ob_cube_009.lineart.crease_threshold = 0.0
ob_cube_008.location = (-1.629, -1.924, 0.7154)
ob_cube_008.rotation_euler = (1.552, -0.0, 0.0)
ob_cube_008.scale = (0.1251, 0.1169, 0.2307)
ob_cube_008.lock_rotations_4d = False
ob_cube_008.empty_display_type = 'ARROWS'
ob_cube_008.lineart.crease_threshold = 0.0
ob_cube_007.location = (-2.563, -1.924, 0.8002)
ob_cube_007.rotation_euler = (1.552, -0.0, 0.0)
ob_cube_007.scale = (0.1251, 0.1169, 0.2307)
ob_cube_007.lock_rotations_4d = False
ob_cube_007.empty_display_type = 'ARROWS'
ob_cube_007.lineart.crease_threshold = 0.0
ob_cube_006.location = (-1.208, -1.924, 0.7154)
ob_cube_006.rotation_euler = (1.552, -0.0, 0.0)
ob_cube_006.scale = (0.1251, 0.1169, 0.2307)
ob_cube_006.lock_rotations_4d = False
ob_cube_006.empty_display_type = 'ARROWS'
ob_cube_006.lineart.crease_threshold = 0.0
ob_cube_005.location = (-2.028, -1.924, 1.148)
ob_cube_005.rotation_euler = (1.552, -0.0, 0.0)
ob_cube_005.scale = (0.1251, 0.1169, 0.2307)
ob_cube_005.lock_rotations_4d = False
ob_cube_005.empty_display_type = 'ARROWS'
ob_cube_005.lineart.crease_threshold = 0.0
ob_cube_003.location = (-1.891, -1.924, 0.9383)
ob_cube_003.rotation_euler = (1.552, -0.0, 0.0)
ob_cube_003.scale = (0.1251, 0.1169, 0.2307)
ob_cube_003.lock_rotations_4d = False
ob_cube_003.empty_display_type = 'ARROWS'
ob_cube_003.lineart.crease_threshold = 0.0

# ---- collection membership
col_collection.objects.link(ob_light)
col_collection.objects.link(ob_cube_018)
col_collection.objects.link(ob_cube_017)
col_collection.objects.link(ob_cube_016)
col_collection.objects.link(ob_cube_015)
col_collection.objects.link(ob_cube_014)
col_collection.objects.link(ob_cube_013)
col_collection.objects.link(ob_cube_012)
col_collection.objects.link(ob_cube_011)
col_collection.objects.link(ob_cube_010)
col_collection.objects.link(ob_cube_009)
col_collection.objects.link(ob_cube_008)
col_collection.objects.link(ob_cube_007)
col_collection.objects.link(ob_cube_006)
col_collection.objects.link(ob_cube_005)
col_collection.objects.link(ob_cube_003)

# ---- scene / render settings (as saved in the file)
scene.frame_start = 1; scene.frame_end = 250; scene.frame_set(1)
scene.render.engine = 'BLENDER_EEVEE_NEXT'
scene.cycles.sampling_pattern = 'TABULATED_SOBOL'
scene.cycles.use_light_tree = False
scene.view_settings.view_transform = 'Filmic'
bpy.context.view_layer.update()

# ---- added for rendering (the .blend has no active camera): camera
cam_auto = bpy.data.cameras.new('AutoCamera')
cam_auto.lens = 50.0
cam_auto.sensor_width = 36.0
cam_auto.clip_end = 1000.0
ob_auto_camera = bpy.data.objects.new('AutoCamera', cam_auto)
scene.collection.objects.link(ob_auto_camera)
ob_auto_camera.location = (0.693169, -5.1506, 3.49077)
ob_auto_camera.rotation_euler = (1.09748, -7.21219e-08, 0.694738)
scene.camera = ob_auto_camera
bpy.context.view_layer.update()

